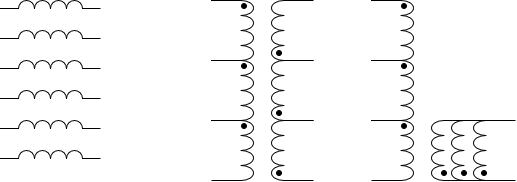

The diagram above was exported from draw.io. Its source (the exported page's mxGraphModel, read from the mxfile embedded in the PNG):
<mxGraphModel dx="719" dy="369" grid="1" gridSize="10" guides="1" tooltips="1" connect="1" arrows="1" fold="1" page="1" pageScale="1" pageWidth="850" pageHeight="1100" math="0" shadow="0">
  <root>
    <mxCell id="0" />
    <mxCell id="1" parent="0" />
    <mxCell id="3qZ7IpckXJ5-7jC7bvhs-6" value="" style="pointerEvents=1;verticalLabelPosition=bottom;shadow=0;dashed=0;align=center;html=1;verticalAlign=top;shape=mxgraph.electrical.inductors.inductor_3;" vertex="1" parent="1">
      <mxGeometry x="149" y="40" width="100" height="8" as="geometry" />
    </mxCell>
    <mxCell id="3qZ7IpckXJ5-7jC7bvhs-7" value="" style="pointerEvents=1;verticalLabelPosition=bottom;shadow=0;dashed=0;align=center;html=1;verticalAlign=top;shape=mxgraph.electrical.inductors.inductor_3;" vertex="1" parent="1">
      <mxGeometry x="149" y="70" width="100" height="8" as="geometry" />
    </mxCell>
    <mxCell id="3qZ7IpckXJ5-7jC7bvhs-8" value="" style="pointerEvents=1;verticalLabelPosition=bottom;shadow=0;dashed=0;align=center;html=1;verticalAlign=top;shape=mxgraph.electrical.inductors.inductor_3;" vertex="1" parent="1">
      <mxGeometry x="149" y="100" width="100" height="8" as="geometry" />
    </mxCell>
    <mxCell id="3qZ7IpckXJ5-7jC7bvhs-9" value="" style="pointerEvents=1;verticalLabelPosition=bottom;shadow=0;dashed=0;align=center;html=1;verticalAlign=top;shape=mxgraph.electrical.inductors.inductor_3;" vertex="1" parent="1">
      <mxGeometry x="149" y="130" width="100" height="8" as="geometry" />
    </mxCell>
    <mxCell id="3qZ7IpckXJ5-7jC7bvhs-10" value="" style="pointerEvents=1;verticalLabelPosition=bottom;shadow=0;dashed=0;align=center;html=1;verticalAlign=top;shape=mxgraph.electrical.inductors.inductor_3;" vertex="1" parent="1">
      <mxGeometry x="149" y="160" width="100" height="8" as="geometry" />
    </mxCell>
    <mxCell id="3qZ7IpckXJ5-7jC7bvhs-11" value="" style="pointerEvents=1;verticalLabelPosition=bottom;shadow=0;dashed=0;align=center;html=1;verticalAlign=top;shape=mxgraph.electrical.inductors.inductor_3;" vertex="1" parent="1">
      <mxGeometry x="149" y="190" width="100" height="8" as="geometry" />
    </mxCell>
    <mxCell id="3qZ7IpckXJ5-7jC7bvhs-17" value="" style="pointerEvents=1;verticalLabelPosition=bottom;shadow=0;dashed=0;align=center;html=1;verticalAlign=top;shape=mxgraph.electrical.inductors.inductor;direction=south;" vertex="1" parent="1">
      <mxGeometry x="520" y="160" width="42" height="60" as="geometry" />
    </mxCell>
    <mxCell id="3qZ7IpckXJ5-7jC7bvhs-24" value="" style="pointerEvents=1;verticalLabelPosition=bottom;shadow=0;dashed=0;align=center;html=1;verticalAlign=top;shape=mxgraph.electrical.inductors.inductor;direction=north;" vertex="1" parent="1">
      <mxGeometry x="600" y="160" width="42" height="60" as="geometry" />
    </mxCell>
    <mxCell id="3qZ7IpckXJ5-7jC7bvhs-25" value="" style="pointerEvents=1;verticalLabelPosition=bottom;shadow=0;dashed=0;align=center;html=1;verticalAlign=top;shape=mxgraph.electrical.inductors.inductor;direction=north;" vertex="1" parent="1">
      <mxGeometry x="580" y="160" width="42" height="60" as="geometry" />
    </mxCell>
    <mxCell id="3qZ7IpckXJ5-7jC7bvhs-26" value="" style="pointerEvents=1;verticalLabelPosition=bottom;shadow=0;dashed=0;align=center;html=1;verticalAlign=top;shape=mxgraph.electrical.inductors.inductor;direction=north;" vertex="1" parent="1">
      <mxGeometry x="622" y="160" width="42" height="60" as="geometry" />
    </mxCell>
    <mxCell id="3qZ7IpckXJ5-7jC7bvhs-27" value="" style="pointerEvents=1;verticalLabelPosition=bottom;shadow=0;dashed=0;align=center;html=1;verticalAlign=top;shape=mxgraph.electrical.inductors.inductor;direction=south;" vertex="1" parent="1">
      <mxGeometry x="520" y="100" width="42" height="60" as="geometry" />
    </mxCell>
    <mxCell id="3qZ7IpckXJ5-7jC7bvhs-28" value="" style="pointerEvents=1;verticalLabelPosition=bottom;shadow=0;dashed=0;align=center;html=1;verticalAlign=top;shape=mxgraph.electrical.inductors.inductor;direction=south;" vertex="1" parent="1">
      <mxGeometry x="520" y="40" width="42" height="60" as="geometry" />
    </mxCell>
    <mxCell id="3qZ7IpckXJ5-7jC7bvhs-29" value="" style="pointerEvents=1;verticalLabelPosition=bottom;shadow=0;dashed=0;align=center;html=1;verticalAlign=top;shape=mxgraph.electrical.inductors.inductor;direction=south;" vertex="1" parent="1">
      <mxGeometry x="360" y="100" width="42" height="60" as="geometry" />
    </mxCell>
    <mxCell id="3qZ7IpckXJ5-7jC7bvhs-30" value="" style="pointerEvents=1;verticalLabelPosition=bottom;shadow=0;dashed=0;align=center;html=1;verticalAlign=top;shape=mxgraph.electrical.inductors.inductor;direction=south;" vertex="1" parent="1">
      <mxGeometry x="360" y="40" width="42" height="60" as="geometry" />
    </mxCell>
    <mxCell id="3qZ7IpckXJ5-7jC7bvhs-31" value="" style="pointerEvents=1;verticalLabelPosition=bottom;shadow=0;dashed=0;align=center;html=1;verticalAlign=top;shape=mxgraph.electrical.inductors.inductor;direction=south;" vertex="1" parent="1">
      <mxGeometry x="360" y="160" width="42" height="60" as="geometry" />
    </mxCell>
    <mxCell id="3qZ7IpckXJ5-7jC7bvhs-32" value="" style="pointerEvents=1;verticalLabelPosition=bottom;shadow=0;dashed=0;align=center;html=1;verticalAlign=top;shape=mxgraph.electrical.inductors.inductor;direction=north;" vertex="1" parent="1">
      <mxGeometry x="420" y="40" width="42" height="60" as="geometry" />
    </mxCell>
    <mxCell id="3qZ7IpckXJ5-7jC7bvhs-33" value="" style="pointerEvents=1;verticalLabelPosition=bottom;shadow=0;dashed=0;align=center;html=1;verticalAlign=top;shape=mxgraph.electrical.inductors.inductor;direction=north;" vertex="1" parent="1">
      <mxGeometry x="420" y="160" width="42" height="60" as="geometry" />
    </mxCell>
    <mxCell id="3qZ7IpckXJ5-7jC7bvhs-34" value="" style="pointerEvents=1;verticalLabelPosition=bottom;shadow=0;dashed=0;align=center;html=1;verticalAlign=top;shape=mxgraph.electrical.inductors.inductor;direction=north;" vertex="1" parent="1">
      <mxGeometry x="420" y="100" width="42" height="60" as="geometry" />
    </mxCell>
    <mxCell id="3qZ7IpckXJ5-7jC7bvhs-35" value="" style="ellipse;whiteSpace=wrap;html=1;aspect=fixed;fillColor=#000000;" vertex="1" parent="1">
      <mxGeometry x="390" y="43" width="5" height="5" as="geometry" />
    </mxCell>
    <mxCell id="3qZ7IpckXJ5-7jC7bvhs-37" value="" style="ellipse;whiteSpace=wrap;html=1;aspect=fixed;fillColor=#000000;" vertex="1" parent="1">
      <mxGeometry x="390" y="103" width="5" height="5" as="geometry" />
    </mxCell>
    <mxCell id="3qZ7IpckXJ5-7jC7bvhs-38" value="" style="ellipse;whiteSpace=wrap;html=1;aspect=fixed;fillColor=#000000;" vertex="1" parent="1">
      <mxGeometry x="390" y="163" width="5" height="5" as="geometry" />
    </mxCell>
    <mxCell id="3qZ7IpckXJ5-7jC7bvhs-39" value="" style="ellipse;whiteSpace=wrap;html=1;aspect=fixed;fillColor=#000000;" vertex="1" parent="1">
      <mxGeometry x="425" y="90" width="5" height="5" as="geometry" />
    </mxCell>
    <mxCell id="3qZ7IpckXJ5-7jC7bvhs-40" value="" style="ellipse;whiteSpace=wrap;html=1;aspect=fixed;fillColor=#000000;" vertex="1" parent="1">
      <mxGeometry x="425" y="150" width="5" height="5" as="geometry" />
    </mxCell>
    <mxCell id="3qZ7IpckXJ5-7jC7bvhs-42" value="" style="ellipse;whiteSpace=wrap;html=1;aspect=fixed;fillColor=#000000;" vertex="1" parent="1">
      <mxGeometry x="425" y="210" width="5" height="5" as="geometry" />
    </mxCell>
    <mxCell id="3qZ7IpckXJ5-7jC7bvhs-43" value="" style="ellipse;whiteSpace=wrap;html=1;aspect=fixed;fillColor=#000000;" vertex="1" parent="1">
      <mxGeometry x="550" y="43" width="5" height="5" as="geometry" />
    </mxCell>
    <mxCell id="3qZ7IpckXJ5-7jC7bvhs-44" value="" style="ellipse;whiteSpace=wrap;html=1;aspect=fixed;fillColor=#000000;" vertex="1" parent="1">
      <mxGeometry x="550" y="103" width="5" height="5" as="geometry" />
    </mxCell>
    <mxCell id="3qZ7IpckXJ5-7jC7bvhs-45" value="" style="ellipse;whiteSpace=wrap;html=1;aspect=fixed;fillColor=#000000;" vertex="1" parent="1">
      <mxGeometry x="550" y="163" width="5" height="5" as="geometry" />
    </mxCell>
    <mxCell id="3qZ7IpckXJ5-7jC7bvhs-46" value="" style="ellipse;whiteSpace=wrap;html=1;aspect=fixed;fillColor=#000000;" vertex="1" parent="1">
      <mxGeometry x="590" y="210" width="5" height="5" as="geometry" />
    </mxCell>
    <mxCell id="3qZ7IpckXJ5-7jC7bvhs-47" value="" style="ellipse;whiteSpace=wrap;html=1;aspect=fixed;fillColor=#000000;" vertex="1" parent="1">
      <mxGeometry x="610" y="210" width="5" height="5" as="geometry" />
    </mxCell>
    <mxCell id="3qZ7IpckXJ5-7jC7bvhs-49" value="" style="ellipse;whiteSpace=wrap;html=1;aspect=fixed;fillColor=#000000;" vertex="1" parent="1">
      <mxGeometry x="630" y="210" width="5" height="5" as="geometry" />
    </mxCell>
  </root>
</mxGraphModel>